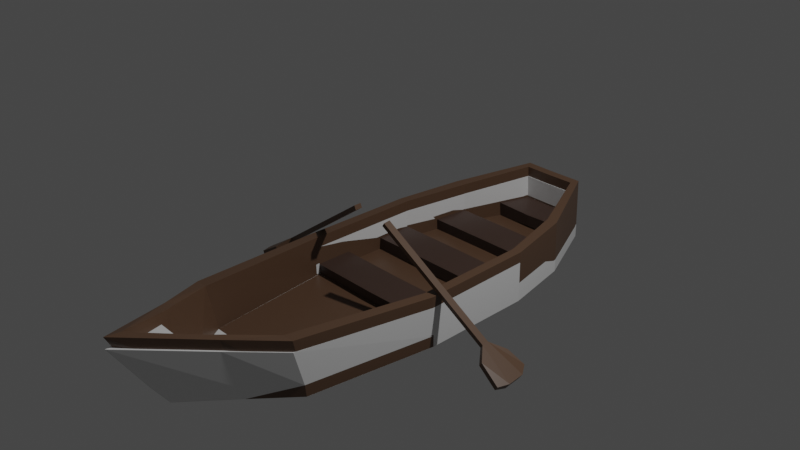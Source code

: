 # Source: boat.blend  (saved by Blender 2.90.8; exported with 4.5.12 LTS)
import bpy
from mathutils import Matrix  # noqa: F401  (used for matrix-valued properties, if any)

bpy.ops.wm.read_factory_settings(use_empty=True)
scene = bpy.context.scene
scene.name = 'Scene'

# ---- collections
col_collection = bpy.data.collections.new('Collection'); scene.collection.children.link(col_collection)

# ---- images (referenced by path relative to the original .blend; pixels are not part of the script)
import os
ASSET_DIR = os.environ.get("B2B_ASSET_DIR", "")  # directory of the original .blend (textures are referenced by path, not embedded)
HERE = os.path.dirname(os.path.abspath(__file__))  # packed textures are extracted next to this script under _unpacked/

def load_image(name, relpath, width, height, colorspace="sRGB"):
    """Load a texture the original file referenced (path relative to the .blend, or extracted next to this script)."""
    p = next((c for c in (os.path.join(HERE, relpath), os.path.join(ASSET_DIR, relpath)) if relpath and os.path.exists(c)), "")
    if p:
        img = bpy.data.images.load(p, check_existing=True)
        img.name = name
    else:  # same state as the original file: an image datablock whose file is absent (Cycles renders it pink)
        img = bpy.data.images.new(name, width, height)
        img.source = "FILE"
        img.filepath = "//" + (relpath or name)
    img.colorspace_settings.name = colorspace
    return img
img_woodflooringmerbaubrickbondnatural001_col_3k_jpg = load_image('WoodFlooringMerbauBrickBondNatural001_COL_3K.jpg', 'WoodFlooringMerbauBrickBondNatural001/WoodFlooringMerbauBrickBondNatural001/REGULAR/3K/WoodFlooringMerbauBrickBondNatural001_COL_3K.jpg', 1024, 1024, 'sRGB')
img_woodflooringmerbaubrickbondnatural001_nrm_3k_png = load_image('WoodFlooringMerbauBrickBondNatural001_NRM_3K.png', 'WoodFlooringMerbauBrickBondNatural001/WoodFlooringMerbauBrickBondNatural001/REGULAR/3K/WoodFlooringMerbauBrickBondNatural001_NRM_3K.png', 1024, 1024, 'Non-Color')
img_woodflooringmerbaubrickbondnatural001_gloss_3k_jpg = load_image('WoodFlooringMerbauBrickBondNatural001_GLOSS_3K.jpg', 'WoodFlooringMerbauBrickBondNatural001/WoodFlooringMerbauBrickBondNatural001/REGULAR/3K/WoodFlooringMerbauBrickBondNatural001_GLOSS_3K.jpg', 1024, 1024, 'Non-Color')

# ---- materials (node trees are filled in below, after node groups)
mat_material = bpy.data.materials.new('Material')
mat_material.alpha_threshold = 0.0
mat_material.use_transparent_shadow = False
mat_material.line_color = (0.0, 0.0, 0.0, 1.0)
mat_material_002 = bpy.data.materials.new('Material.002')
mat_material_002.use_transparent_shadow = False
mat_material_003 = bpy.data.materials.new('Material.003')
mat_material_003.use_transparent_shadow = False
mat_material_001 = bpy.data.materials.new('Material.001')
mat_material_001.alpha_threshold = 0.0
mat_material_001.use_transparent_shadow = False
mat_material_001.line_color = (0.0, 0.0, 0.0, 1.0)

# ---- material node trees
mat_material.use_nodes = True; mat_material.node_tree.nodes.clear()
_N = mat_material.node_tree.nodes; _L = mat_material.node_tree.links
n0 = _N.new('ShaderNodeOutputMaterial'); n0.name = 'Material Output'; n0.location = (300, 300)
n1 = _N.new('ShaderNodeBsdfPrincipled'); n1.name = 'Principled BSDF'; n1.location = (10, 300)
n1.distribution = 'GGX'
n1.subsurface_method = 'BURLEY'
n1.inputs[0].default_value = (0.1122, 0.06312, 0.0378, 1.0)
n1.inputs[2].default_value = 0.4
n1.inputs[3].default_value = 1.45
n1.inputs[27].default_value = (0.0, 0.0, 0.0, 1.0)
n1.inputs[28].default_value = 1.0
_L.new(n1.outputs[0], n0.inputs[0])
n0.is_active_output = True
mat_material_002.use_nodes = True; mat_material_002.node_tree.nodes.clear()
_N = mat_material_002.node_tree.nodes; _L = mat_material_002.node_tree.links
n0 = _N.new('ShaderNodeBsdfPrincipled'); n0.name = 'Principled BSDF'; n0.location = (10, 300)
n0.distribution = 'GGX'
n0.subsurface_method = 'BURLEY'
n0.inputs[3].default_value = 1.45
n0.inputs[27].default_value = (0.0, 0.0, 0.0, 1.0)
n0.inputs[28].default_value = 1.0
n1 = _N.new('ShaderNodeOutputMaterial'); n1.name = 'Material Output'; n1.location = (300, 300)
n2 = _N.new('ShaderNodeTexImage'); n2.name = 'Image Texture'; n2.location = (-453, 140)
n2.image = img_woodflooringmerbaubrickbondnatural001_col_3k_jpg
n3 = _N.new('ShaderNodeNormalMap'); n3.name = 'Normal Map'; n3.location = (-192, -120)
n4 = _N.new('ShaderNodeTexImage'); n4.name = 'Image Texture.001'; n4.location = (-494, -146)
n4.image = img_woodflooringmerbaubrickbondnatural001_nrm_3k_png
n5 = _N.new('ShaderNodeInvert'); n5.name = 'Invert'; n5.location = (-191, 307)
n6 = _N.new('ShaderNodeTexImage'); n6.name = 'Image Texture.002'; n6.location = (-482, 409)
n6.image = img_woodflooringmerbaubrickbondnatural001_gloss_3k_jpg
n7 = _N.new('ShaderNodeTexCoord'); n7.name = 'Texture Coordinate'; n7.location = (-916, 222)
n8 = _N.new('ShaderNodeMapping'); n8.name = 'Mapping'; n8.location = (-702, 218)
n8.inputs[2].default_value = (0.03142, 0.07679, 1.52)
_L.new(n0.outputs[0], n1.inputs[0])
_L.new(n2.outputs[0], n0.inputs[0])
_L.new(n4.outputs[0], n3.inputs[1])
_L.new(n3.outputs[0], n0.inputs[5])
_L.new(n6.outputs[0], n5.inputs[1])
_L.new(n5.outputs[0], n0.inputs[2])
_L.new(n8.outputs[0], n2.inputs[0])
_L.new(n7.outputs[2], n8.inputs[0])
n1.is_active_output = True
mat_material_003.use_nodes = True; mat_material_003.node_tree.nodes.clear()
_N = mat_material_003.node_tree.nodes; _L = mat_material_003.node_tree.links
n0 = _N.new('ShaderNodeBsdfPrincipled'); n0.name = 'Principled BSDF'; n0.location = (10, 300)
n0.distribution = 'GGX'
n0.subsurface_method = 'BURLEY'
n0.inputs[0].default_value = (0.05811, 0.0336, 0.02515, 1.0)
n0.inputs[3].default_value = 1.45
n0.inputs[27].default_value = (0.0, 0.0, 0.0, 1.0)
n0.inputs[28].default_value = 1.0
n1 = _N.new('ShaderNodeOutputMaterial'); n1.name = 'Material Output'; n1.location = (300, 300)
_L.new(n0.outputs[0], n1.inputs[0])
n1.is_active_output = True
mat_material_001.use_nodes = True; mat_material_001.node_tree.nodes.clear()
_N = mat_material_001.node_tree.nodes; _L = mat_material_001.node_tree.links
n0 = _N.new('ShaderNodeOutputMaterial'); n0.name = 'Material Output'; n0.location = (300, 300)
n1 = _N.new('ShaderNodeBsdfPrincipled'); n1.name = 'Principled BSDF'; n1.location = (10, 300)
n1.distribution = 'GGX'
n1.subsurface_method = 'BURLEY'
n1.inputs[2].default_value = 0.4
n1.inputs[3].default_value = 1.45
n1.inputs[27].default_value = (0.0, 0.0, 0.0, 1.0)
n1.inputs[28].default_value = 1.0
_L.new(n1.outputs[0], n0.inputs[0])
n0.is_active_output = True

# ---- world
world_world = bpy.data.worlds.new('World'); scene.world = world_world
world_world.use_nodes = True; world_world.node_tree.nodes.clear()
_N = world_world.node_tree.nodes; _L = world_world.node_tree.links
n0 = _N.new('ShaderNodeOutputWorld'); n0.name = 'World Output'; n0.location = (300, 300)
n1 = _N.new('ShaderNodeBackground'); n1.name = 'Background'; n1.location = (10, 300)
n1.inputs[0].default_value = (0.05088, 0.05088, 0.05088, 1.0)
_L.new(n1.outputs[0], n0.inputs[0])
n0.is_active_output = True
world_world.color = (0.05088, 0.05088, 0.05088)
world_world.use_sun_shadow = False
world_world.sun_shadow_jitter_overblur = 0.0

# ---- cameras
cam_camera = bpy.data.cameras.new('Camera')
cam_camera.clip_end = 100.0
cam_camera.ortho_scale = 7.314

# ---- lights
light_light = bpy.data.lights.new('Light', 'POINT')
light_light.transmission_factor = 0.0
light_light.energy = 1000.0
light_light.shadow_soft_size = 0.1
light_light.shadow_maximum_resolution = 0.006
light_light.use_absolute_resolution = True

# ---- meshes
me_cube = bpy.data.meshes.new('Cube')
me_cube.from_pydata([(0.9141, -0.4032, -0.9282), (0.7306, -1.837, -0.9175), (0.8921, 0.8716, -0.9335), (0.7435, 1.639, -0.9253), (0.36, 2.482, -0.9293), (0.9144, -0.403, -0.8065), (0.7309, -1.853, -0.7847), (0.8924, 0.8718, -0.8115), (0.7438, 1.639, -0.8036), (0.3603, 2.482, -0.8067), (0.6191, 1.638, -0.8033), (0.5977, -1.855, -0.7844), (0.7891, 0.87, -0.8112), (0.8035, -0.4028, -0.8066), (0.4295, -2.33, -0.7471), (0.2779, 2.48, -0.8065), (0.3493, -2.25, -0.7469), (0.05777, -1.849, -0.9162), (0.3865, -2.275, -0.9081), (0.9147, -0.4189, -0.3648), (0.7312, -1.965, -0.2682), (0.8927, 0.8666, -0.356), (0.7441, 1.618, -0.3262), (0.3606, 2.461, -0.2221), (0.6194, 1.616, -0.326), (0.598, -1.968, -0.2679), (0.7894, 0.8648, -0.3558), (0.8038, -0.4187, -0.3649), (0.4298, -2.511, -0.1572), (0.2782, 2.459, -0.222), (0.3836, -2.434, -0.157), (0.3115, 2.397, -0.8062), (0.3122, 2.375, -0.2323), (0.6192, 1.629, -0.6573), (0.7909, 0.8684, -0.671), (0.8036, -0.4087, -0.6878), (0.3097, 2.393, -0.6204), (0.4473, 2.053, -0.6368), (0.4455, 2.066, -0.8049), (0.7018, 1.26, -0.6823), (0.7021, 1.263, -0.8072), (0.795, 0.4615, -0.6763), (0.7938, 0.4574, -0.8097), (0.799, -0.006884, -0.8081), (0.7996, -0.000513, -0.6824), (0.3046, -2.613, -0.1172), (0.1957, -2.561, -0.6665), (-0.9141, -0.4032, -0.9282), (-0.7306, -1.837, -0.9175), (-0.8921, 0.8716, -0.9335), (0.0, -2.806, -0.8868), (-0.7435, 1.639, -0.9253), (-0.36, 2.482, -0.9293), (-0.9144, -0.403, -0.8065), (-0.7309, -1.853, -0.7847), (-0.8924, 0.8718, -0.8115), (0.0, -2.985, -0.6446), (-0.7438, 1.639, -0.8036), (0.0, 2.478, -0.929), (-0.3603, 2.482, -0.8067), (-0.6191, 1.638, -0.8033), (-0.5977, -1.855, -0.7844), (-0.7891, 0.87, -0.8112), (-0.8035, -0.4028, -0.8066), (0.0, -1.849, -0.7948), (-0.4295, -2.33, -0.7471), (0.0, -0.4016, -0.929), (0.0, 0.8573, -0.9316), (0.0, -1.85, -0.9161), (0.0, 1.631, -0.9237), (0.0, 2.474, -0.9287), (0.0, -0.4014, -0.8077), (0.0, 1.631, -0.8023), (0.0, 2.474, -0.8073), (0.0, 0.8575, -0.8102), (-0.2779, 2.48, -0.8065), (-0.3325, -2.24, -0.7794), (0.0, -2.822, -0.6445), (-0.05777, -1.849, -0.9162), (-0.3865, -2.275, -0.9081), (-0.9147, -0.4189, -0.3648), (-0.7312, -1.965, -0.2682), (-0.8927, 0.8666, -0.356), (0.0, -3.359, 0.0394), (-0.7441, 1.618, -0.3262), (-0.3606, 2.461, -0.2221), (-0.6194, 1.616, -0.326), (-0.598, -1.968, -0.2679), (-0.7894, 0.8648, -0.3558), (-0.8038, -0.4187, -0.3649), (-0.4298, -2.511, -0.1572), (-0.2782, 2.459, -0.222), (-0.3906, -2.423, -0.1895), (0.0, -3.191, 0.01969), (-0.3115, 2.397, -0.8062), (0.0, 2.404, -0.8068), (0.0, 2.484, -0.8115), (-0.3122, 2.375, -0.2323), (0.0, 2.401, -0.8111), (0.0, 2.463, -0.2269), (-0.6192, 1.629, -0.6573), (-0.7909, 0.8684, -0.671), (-0.8036, -0.4087, -0.6878), (-0.3097, 2.393, -0.6204), (0.0, 2.379, -0.2372), (0.0, 2.397, -0.6253), (-0.4473, 2.053, -0.6368), (-0.4455, 2.066, -0.8049), (0.0, 2.392, -0.7832), (0.0, 2.388, -0.6257), (0.0, 2.036, -0.6421), (0.0, 2.049, -0.7819), (-0.7018, 1.26, -0.6823), (-0.7021, 1.263, -0.8072), (0.0, 1.642, -0.8031), (0.0, 1.633, -0.6571), (0.0, 1.264, -0.6821), (0.0, 1.267, -0.807), (-0.795, 0.4615, -0.6763), (-0.7938, 0.4574, -0.8097), (0.0, 0.8584, -0.799), (0.0, 0.8568, -0.6587), (0.0, 0.4499, -0.6641), (0.0, 0.4458, -0.7975), (-0.799, -0.006884, -0.8081), (-0.7996, -0.000513, -0.6824), (0.0, -0.4159, -0.8033), (0.0, -0.4218, -0.6845), (0.0, -0.01995, -0.8048), (0.0, -0.01358, -0.6792), (-0.2967, -2.571, -0.1466), (-0.2152, -2.505, -0.6725), (0.2222, -0.4347, 0.1465), (0.2477, -0.4346, 0.1845), (0.2168, -0.3565, 0.15), (0.2422, -0.3564, 0.188), (1.445, -0.3115, -0.7301), (1.471, -0.3114, -0.6917), (1.44, -0.2318, -0.7265), (1.465, -0.2317, -0.6881), (1.793, -0.333, -1.005), (1.843, -0.3327, -0.9326), (1.78, -0.1383, -0.9958), (1.83, -0.138, -0.9239), (1.559, -0.4461, -0.8157), (1.59, -0.446, -0.7713), (1.778, -0.462, -0.9719), (1.808, -0.4619, -0.9279), (1.562, -0.0887, -0.817), (1.59, -0.08857, -0.7752), (1.728, -0.02984, -0.9374), (1.757, -0.02971, -0.8941), (-0.2662, -0.3655, 0.1759), (-0.247, -0.3654, 0.1287), (-0.2612, -0.2873, 0.1799), (-0.242, -0.2872, 0.1327), (-1.496, -0.2423, -0.6907), (-1.477, -0.2422, -0.7384), (-1.491, -0.1626, -0.6867), (-1.472, -0.1625, -0.7343), (-1.87, -0.2638, -0.9292), (-1.827, -0.2635, -1.01), (-1.857, -0.06906, -0.9193), (-1.814, -0.06879, -1.001), (-1.612, -0.3769, -0.7947), (-1.591, -0.3768, -0.8241), (-1.834, -0.3928, -0.9255), (-1.811, -0.3927, -0.9788), (-1.617, -0.01948, -0.772), (-1.595, -0.01935, -0.8231), (-1.785, 0.03938, -0.8893), (-1.762, 0.03951, -0.9419)], [(70, 73)], [(66, 68, 17, 1, 0), (7, 5, 19, 21), (14, 56, 83, 28), (3, 2, 7, 8), (4, 3, 8, 9), (2, 0, 5, 7), (0, 1, 6, 5), (1, 18, 50, 56, 14, 6), (3, 4, 58, 70, 69), (4, 9, 15, 73, 58), (12, 42, 43, 13, 71, 74), (8, 7, 21, 22), (10, 40, 12, 74, 72), (0, 2, 67, 66), (2, 3, 69, 67), (12, 40, 39, 34), (64, 71, 13, 11), (68, 50, 18, 17), (16, 46, 77, 64), (11, 16, 64), (21, 26, 24, 22), (17, 18, 1), (19, 27, 26, 21), (25, 27, 19, 20), (28, 30, 25, 20), (83, 93, 45, 30, 28), (6, 14, 28, 20), (15, 9, 23, 29), (5, 6, 20, 19), (13, 43, 128, 126), (16, 11, 25, 30), (11, 13, 35, 27, 25), (10, 8, 22, 24, 33), (9, 8, 22, 23), (10, 72, 95, 31, 38), (29, 23, 22, 24, 32), (10, 38, 37, 33), (15, 29, 99, 96), (73, 15, 31, 95), (31, 15, 96, 98), (35, 44, 41, 34, 26, 27), (34, 39, 33, 24, 26), (33, 37, 36, 32, 24), (32, 36, 105, 104), (29, 32, 104, 99), (36, 31, 98, 105), (38, 31, 108, 111), (31, 36, 109, 108), (36, 37, 110, 109), (37, 38, 111, 110), (40, 10, 114, 117), (33, 39, 116, 115), (10, 33, 115, 114), (39, 40, 117, 116), (42, 12, 120, 123), (12, 34, 121, 120), (34, 41, 122, 121), (41, 42, 123, 122), (44, 43, 42, 41), (35, 13, 126, 127), (44, 35, 127, 129), (43, 44, 129, 128), (45, 46, 16, 30), (66, 47, 48, 78, 68), (55, 82, 80, 53), (65, 90, 83, 56), (51, 57, 55, 49), (52, 59, 57, 51), (49, 55, 53, 47), (47, 53, 54, 48), (48, 54, 65, 56, 50, 79), (51, 69, 70, 58, 52), (52, 58, 73, 75, 59), (62, 74, 71, 63, 124, 119), (57, 84, 82, 55), (60, 72, 74, 62, 113), (47, 66, 67, 49), (49, 67, 69, 51), (62, 101, 112, 113), (64, 61, 63, 71), (68, 78, 79, 50), (76, 64, 77, 131), (61, 64, 76), (82, 84, 86, 88), (78, 48, 79), (80, 82, 88, 89), (87, 81, 80, 89), (90, 81, 87, 92), (83, 90, 92, 130, 93), (54, 81, 90, 65), (75, 91, 85, 59), (53, 80, 81, 54), (63, 126, 128, 124), (76, 92, 87, 61), (61, 87, 89, 102, 63), (60, 100, 86, 84, 57), (59, 85, 84, 57), (60, 107, 94, 95, 72), (91, 97, 86, 84, 85), (60, 100, 106, 107), (75, 96, 99, 91), (99, 96, 98, 105, 104), (73, 95, 94, 75), (94, 98, 96, 75), (102, 89, 88, 101, 118, 125), (101, 88, 86, 100, 112), (100, 86, 97, 103, 106), (97, 104, 105, 103), (91, 99, 104, 97), (103, 105, 98, 94), (110, 109, 108, 111), (107, 111, 108, 94), (94, 108, 109, 103), (103, 109, 110, 106), (106, 110, 111, 107), (116, 115, 114, 117), (113, 117, 114, 60), (100, 115, 116, 112), (60, 114, 115, 100), (112, 116, 117, 113), (119, 123, 120, 62), (122, 121, 120, 123), (62, 120, 121, 101), (101, 121, 122, 118), (118, 122, 123, 119), (126, 127, 129, 128), (125, 118, 119, 124), (102, 127, 126, 63), (125, 129, 127, 102), (124, 128, 129, 125), (130, 92, 76, 131), (77, 46, 45, 93), (77, 93, 130, 131), (132, 133, 135, 134), (134, 135, 139, 138), (136, 138, 142, 140), (136, 137, 133, 132), (134, 138, 136, 132), (139, 135, 133, 137), (142, 143, 141, 140), (139, 137, 141, 143), (142, 138, 148, 150), (141, 137, 145, 147), (145, 144, 146, 147), (136, 140, 146, 144), (140, 141, 147, 146), (137, 136, 144, 145), (148, 149, 151, 150), (143, 142, 150, 151), (139, 143, 151, 149), (138, 139, 149, 148), (152, 153, 155, 154), (154, 155, 159, 158), (156, 158, 162, 160), (156, 157, 153, 152), (154, 158, 156, 152), (159, 155, 153, 157), (162, 163, 161, 160), (159, 157, 161, 163), (162, 158, 168, 170), (161, 157, 165, 167), (165, 164, 166, 167), (156, 160, 166, 164), (160, 161, 167, 166), (157, 156, 164, 165), (168, 169, 171, 170), (163, 162, 170, 171), (159, 163, 171, 169), (158, 159, 169, 168)])
me_cube.polygons.foreach_set('material_index', [0, 0, 0, 0, 0, 0, 0, 0, 0, 0, 0, 0, 0, 0, 0, 0, 0, 0, 0, 0, 0, 0, 0, 0, 0, 0, 0, 0, 0, 0, 0, 0, 0, 0, 0, 0, 0, 0, 0, 0, 0, 0, 0, 0, 0, 0, 0, 0, 2, 2, 0, 2, 2, 2, 0, 2, 2, 2, 0, 2, 2, 2, 0, 0, 0, 0, 0, 0, 0, 0, 0, 0, 0, 0, 0, 0, 0, 0, 0, 0, 0, 0, 0, 0, 0, 0, 0, 0, 0, 0, 0, 0, 0, 0, 0, 0, 0, 0, 0, 0, 0, 0, 0, 0, 0, 0, 0, 0, 0, 0, 0, 0, 0, 2, 2, 0, 0, 2, 2, 2, 0, 0, 2, 2, 2, 0, 0, 2, 2, 2, 0, 0, 0, 0, 0, 0, 0, 0, 0, 0, 0, 0, 0, 0, 0, 0, 0, 0, 0, 0, 0, 0, 0, 0, 0, 0, 0, 0, 0, 0, 0, 0, 0, 0, 0, 0, 0, 0, 0])
_uv = me_cube.uv_layers.new(name='UVMap')
_uv.uv.foreach_set('vector', [0.9382, 0.3884, 0.9382, 0.5834, 0.9305, 0.5833, 0.8399, 0.5816, 0.8152, 0.3886, 0.6717, 0.2834, 0.671, 0.4977, 0.5974, 0.4992, 0.6013, 0.2869, 0.6398, 0.8291, 0.6112, 0.9577, 0.4894, 0.9998, 0.5365, 0.8449, 0.6663, 0.1614, 0.6913, 0.2816, 0.6717, 0.2834, 0.6494, 0.1676, 0.6048, 0.04978, 0.6663, 0.1614, 0.6494, 0.1676, 0.5945, 0.06015, 0.6913, 0.2816, 0.6913, 0.4982, 0.671, 0.4977, 0.6717, 0.2834, 0.6913, 0.4982, 0.6763, 0.7351, 0.6542, 0.7361, 0.671, 0.4977, 0.6763, 0.7351, 0.669, 0.828, 0.6571, 0.9371, 0.6112, 0.9577, 0.6398, 0.8291, 0.6542, 0.7361, 0.8382, 0.1137, 0.8898, 0.000196, 0.9382, 0.0004027, 0.9383, 0.001249, 0.9382, 0.1148, 0.6048, 0.04978, 0.5945, 0.06015, 0.5852, 0.05628, 0.5461, 0.01267, 0.5581, 0.000196, 0.5239, 0.2847, 0.52, 0.3478, 0.5146, 0.4211, 0.5099, 0.4905, 0.3764, 0.4835, 0.3975, 0.2599, 0.6494, 0.1676, 0.6717, 0.2834, 0.6013, 0.2869, 0.598, 0.1818, 0.5308, 0.1708, 0.5261, 0.2264, 0.5239, 0.2847, 0.3975, 0.2599, 0.4411, 0.1287, 0.8152, 0.3886, 0.8181, 0.217, 0.9382, 0.2189, 0.9382, 0.3884, 0.8181, 0.217, 0.8382, 0.1137, 0.9382, 0.1148, 0.9382, 0.2189, 0.5239, 0.2847, 0.5261, 0.2264, 0.5396, 0.2284, 0.5412, 0.2841, 0.3862, 0.7145, 0.3764, 0.4835, 0.5099, 0.4905, 0.4767, 0.7044, 0.9382, 0.5834, 0.9383, 0.7122, 0.8862, 0.6407, 0.9305, 0.5833, 0.4511, 0.7694, 0.4373, 0.824, 0.4125, 0.8703, 0.3862, 0.7145, 0.4767, 0.7044, 0.4511, 0.7694, 0.3862, 0.7145, 0.6013, 0.2869, 0.586, 0.2855, 0.5838, 0.1774, 0.598, 0.1818, 0.9305, 0.5833, 0.8862, 0.6407, 0.8399, 0.5816, 0.5974, 0.4992, 0.5788, 0.4997, 0.586, 0.2855, 0.6013, 0.2869, 0.5486, 0.748, 0.5788, 0.4997, 0.5974, 0.4992, 0.5696, 0.7456, 0.5365, 0.8449, 0.5269, 0.8339, 0.5486, 0.748, 0.5696, 0.7456, 0.4894, 0.9998, 0.4844, 0.972, 0.5187, 0.8659, 0.5269, 0.8339, 0.5365, 0.8449, 0.6542, 0.7361, 0.6398, 0.8291, 0.5365, 0.8449, 0.5696, 0.7456, 0.5852, 0.05628, 0.5945, 0.06015, 0.5863, 0.1069, 0.5845, 0.105, 0.671, 0.4977, 0.6542, 0.7361, 0.5696, 0.7456, 0.5974, 0.4992, 0.5099, 0.4905, 0.5146, 0.4211, 0.5215, 0.4552, 0.5216, 0.455, 0.4511, 0.7694, 0.4767, 0.7044, 0.5486, 0.748, 0.5269, 0.8339, 0.4767, 0.7044, 0.5099, 0.4905, 0.5264, 0.4935, 0.5788, 0.4997, 0.5486, 0.748, 0.7089, 0.7126, 0.7257, 0.7125, 0.7257, 0.7769, 0.7089, 0.7769, 0.7089, 0.7323, 0.5945, 0.06015, 0.6494, 0.1676, 0.5996, 0.1808, 0.5863, 0.1069, 0.5308, 0.1708, 0.4411, 0.1287, 0.5388, 0.01883, 0.564, 0.06823, 0.5387, 0.1105, 0.5845, 0.105, 0.5863, 0.1069, 0.5996, 0.1808, 0.5837, 0.1772, 0.5836, 0.1074, 0.5308, 0.1708, 0.5387, 0.1105, 0.5544, 0.1195, 0.5507, 0.1736, 0.5852, 0.05628, 0.5845, 0.105, 0.5828, 0.1017, 0.5821, 0.0992, 0.5461, 0.01267, 0.5852, 0.05628, 0.564, 0.06823, 0.5388, 0.01883, 0.564, 0.06823, 0.5852, 0.05628, 0.5821, 0.0992, 0.582, 0.09896, 0.5264, 0.4935, 0.5303, 0.4209, 0.5361, 0.3492, 0.5412, 0.2841, 0.586, 0.2855, 0.5788, 0.4997, 0.5412, 0.2841, 0.5396, 0.2284, 0.5501, 0.1738, 0.5838, 0.1774, 0.586, 0.2855, 0.5507, 0.1736, 0.5544, 0.1195, 0.5709, 0.09851, 0.5836, 0.1074, 0.5837, 0.1772, 0.5836, 0.1074, 0.5709, 0.09851, 0.5815, 0.09977, 0.5825, 0.1018, 0.5845, 0.105, 0.5836, 0.1074, 0.5825, 0.1018, 0.5828, 0.1017, 0.5709, 0.09851, 0.564, 0.06823, 0.582, 0.09896, 0.5815, 0.09977, 0.5387, 0.1105, 0.564, 0.06823, 0.5634, 0.09855, 0.563, 0.09761, 0.564, 0.06823, 0.5709, 0.09851, 0.5631, 0.09855, 0.5634, 0.09855, 0.5709, 0.09851, 0.5544, 0.1195, 0.5626, 0.09834, 0.5631, 0.09855, 0.5544, 0.1195, 0.5387, 0.1105, 0.563, 0.09761, 0.5626, 0.09834, 0.5261, 0.2264, 0.5308, 0.1708, 0.5371, 0.1978, 0.5367, 0.1974, 0.5501, 0.1738, 0.5396, 0.2284, 0.5365, 0.1987, 0.5371, 0.1981, 0.5308, 0.1708, 0.5501, 0.1738, 0.5371, 0.1981, 0.5371, 0.1978, 0.5396, 0.2284, 0.5261, 0.2264, 0.5367, 0.1974, 0.5365, 0.1987, 0.52, 0.3478, 0.5239, 0.2847, 0.5296, 0.3176, 0.5296, 0.3176, 0.5239, 0.2847, 0.5412, 0.2841, 0.5296, 0.3175, 0.5296, 0.3176, 0.5412, 0.2841, 0.5361, 0.3492, 0.5296, 0.3175, 0.5296, 0.3175, 0.5361, 0.3492, 0.52, 0.3478, 0.5296, 0.3176, 0.5296, 0.3175, 0.5303, 0.4209, 0.5146, 0.4211, 0.52, 0.3478, 0.5361, 0.3492, 0.5264, 0.4935, 0.5099, 0.4905, 0.5216, 0.455, 0.5216, 0.4549, 0.5303, 0.4209, 0.5264, 0.4935, 0.5216, 0.4549, 0.5215, 0.4547, 0.5146, 0.4211, 0.5303, 0.4209, 0.5215, 0.4547, 0.5215, 0.4552, 0.5187, 0.8659, 0.4373, 0.824, 0.4511, 0.7694, 0.5269, 0.8339, 0.8148, 0.3239, 0.6917, 0.3237, 0.7164, 0.1307, 0.807, 0.1291, 0.8148, 0.1289, 0.3358, 0.7923, 0.2929, 0.7857, 0.2941, 0.6458, 0.358, 0.6461, 0.3343, 0.2549, 0.1876, 0.2388, 0.09138, 0.000196, 0.2891, 0.06036, 0.3215, 0.8547, 0.3146, 0.8512, 0.3358, 0.7923, 0.3474, 0.7953, 0.2937, 0.8896, 0.2895, 0.885, 0.3146, 0.8512, 0.3215, 0.8547, 0.3474, 0.7953, 0.3358, 0.7923, 0.358, 0.6461, 0.376, 0.6471, 0.376, 0.6471, 0.358, 0.6461, 0.3473, 0.3816, 0.3746, 0.3844, 0.3746, 0.3844, 0.3473, 0.3816, 0.3343, 0.2549, 0.2891, 0.06036, 0.3593, 0.0916, 0.376, 0.2577, 0.7147, 0.5987, 0.8148, 0.5976, 0.8148, 0.7111, 0.8148, 0.712, 0.7663, 0.7122, 0.2937, 0.8896, 0.2754, 0.912, 0.2677, 0.9062, 0.2815, 0.8869, 0.2895, 0.885, 0.2447, 0.7811, 0.1801, 0.8237, 0.1101, 0.6959, 0.2241, 0.6673, 0.2283, 0.6973, 0.2393, 0.7546, 0.3146, 0.8512, 0.287, 0.8418, 0.2929, 0.7857, 0.3358, 0.7923, 0.2543, 0.8385, 0.2207, 0.8727, 0.1801, 0.8237, 0.2447, 0.7811, 0.2502, 0.8205, 0.6917, 0.3237, 0.8148, 0.3239, 0.8148, 0.4934, 0.6947, 0.4953, 0.6947, 0.4953, 0.8148, 0.4934, 0.8148, 0.5976, 0.7147, 0.5987, 0.2447, 0.7811, 0.2552, 0.7793, 0.2583, 0.8196, 0.2502, 0.8205, 0.02889, 0.4537, 0.1361, 0.4321, 0.2241, 0.6673, 0.1101, 0.6959, 0.8148, 0.1289, 0.807, 0.1291, 0.7627, 0.0717, 0.8148, 0.000196, 0.08338, 0.363, 0.02889, 0.4537, 0.000196, 0.2305, 0.05975, 0.301, 0.1361, 0.4321, 0.02889, 0.4537, 0.08338, 0.363, 0.2929, 0.7857, 0.287, 0.8418, 0.2808, 0.8419, 0.2829, 0.7852, 0.807, 0.1291, 0.7164, 0.1307, 0.7627, 0.0717, 0.2941, 0.6458, 0.2929, 0.7857, 0.2829, 0.7852, 0.2787, 0.6482, 0.2148, 0.3715, 0.2412, 0.3724, 0.2941, 0.6458, 0.2787, 0.6482, 0.1876, 0.2388, 0.2412, 0.3724, 0.2148, 0.3715, 0.1749, 0.2631, 0.09138, 0.000196, 0.1876, 0.2388, 0.1749, 0.2631, 0.1578, 0.22, 0.08615, 0.05091, 0.3473, 0.3816, 0.2412, 0.3724, 0.1876, 0.2388, 0.3343, 0.2549, 0.2815, 0.8869, 0.2794, 0.8767, 0.2779, 0.876, 0.2895, 0.885, 0.358, 0.6461, 0.2941, 0.6458, 0.2412, 0.3724, 0.3473, 0.3816, 0.2241, 0.6673, 0.2335, 0.6787, 0.2343, 0.6836, 0.2283, 0.6973, 0.08338, 0.363, 0.1749, 0.2631, 0.2148, 0.3715, 0.1361, 0.4321, 0.1361, 0.4321, 0.2148, 0.3715, 0.2787, 0.6482, 0.237, 0.6653, 0.2241, 0.6673, 0.6917, 0.7769, 0.6917, 0.7572, 0.6917, 0.7125, 0.7085, 0.7126, 0.7085, 0.7769, 0.2895, 0.885, 0.2779, 0.876, 0.2895, 0.8422, 0.3146, 0.8512, 0.2543, 0.8385, 0.2644, 0.8705, 0.2732, 0.8819, 0.2631, 0.9035, 0.2207, 0.8727, 0.2794, 0.8767, 0.2798, 0.8758, 0.2819, 0.8423, 0.2895, 0.8422, 0.2779, 0.876, 0.2543, 0.8385, 0.2631, 0.8384, 0.2699, 0.8671, 0.2644, 0.8705, 0.2815, 0.8869, 0.2799, 0.8898, 0.2785, 0.8785, 0.2794, 0.8767, 0.7956, 0.7125, 0.7956, 0.7913, 0.7844, 0.7909, 0.7848, 0.7658, 0.7842, 0.7135, 0.2677, 0.9062, 0.2631, 0.9035, 0.2732, 0.8819, 0.2815, 0.8869, 0.2732, 0.8819, 0.2789, 0.8874, 0.2799, 0.8898, 0.2815, 0.8869, 0.237, 0.6653, 0.2787, 0.6482, 0.2829, 0.7852, 0.2552, 0.7793, 0.2517, 0.7544, 0.2428, 0.6937, 0.2552, 0.7793, 0.2829, 0.7852, 0.2808, 0.8419, 0.2612, 0.836, 0.2583, 0.8196, 0.2631, 0.8384, 0.2819, 0.8423, 0.2798, 0.8758, 0.2745, 0.8769, 0.2699, 0.8671, 0.2798, 0.8758, 0.2794, 0.8787, 0.2789, 0.883, 0.2745, 0.8769, 0.2794, 0.8767, 0.2785, 0.8785, 0.2794, 0.8787, 0.2798, 0.8758, 0.2745, 0.8769, 0.2789, 0.883, 0.2789, 0.8874, 0.2732, 0.8819, 0.7666, 0.7125, 0.7666, 0.76, 0.7453, 0.7595, 0.7477, 0.7134, 0.2644, 0.8705, 0.2713, 0.8739, 0.2726, 0.8774, 0.2732, 0.8819, 0.2732, 0.8819, 0.2726, 0.8774, 0.2726, 0.8768, 0.2745, 0.8769, 0.2745, 0.8769, 0.2726, 0.8768, 0.2704, 0.8741, 0.2699, 0.8671, 0.2699, 0.8671, 0.2704, 0.8741, 0.2713, 0.8739, 0.2644, 0.8705, 0.7266, 0.7689, 0.7765, 0.7685, 0.7765, 0.7882, 0.7261, 0.7857, 0.2502, 0.8205, 0.2574, 0.83, 0.2574, 0.8329, 0.2543, 0.8385, 0.2612, 0.836, 0.2572, 0.8328, 0.2562, 0.8304, 0.2583, 0.8196, 0.2543, 0.8385, 0.2574, 0.8329, 0.2572, 0.8328, 0.2612, 0.836, 0.2583, 0.8196, 0.2562, 0.8304, 0.2574, 0.83, 0.2502, 0.8205, 0.2393, 0.7546, 0.2483, 0.7643, 0.249, 0.7688, 0.2447, 0.7811, 0.727, 0.7676, 0.7261, 0.7128, 0.745, 0.7125, 0.745, 0.7681, 0.2447, 0.7811, 0.249, 0.7688, 0.2481, 0.7689, 0.2552, 0.7793, 0.2552, 0.7793, 0.2481, 0.7689, 0.2475, 0.7646, 0.2517, 0.7544, 0.2517, 0.7544, 0.2475, 0.7646, 0.2483, 0.7643, 0.2393, 0.7546, 0.7678, 0.7131, 0.7838, 0.7125, 0.7838, 0.7675, 0.7669, 0.7664, 0.2428, 0.6937, 0.2517, 0.7544, 0.2393, 0.7546, 0.2283, 0.6973, 0.237, 0.6653, 0.2323, 0.6788, 0.2335, 0.6787, 0.2241, 0.6673, 0.2428, 0.6937, 0.2333, 0.6837, 0.2323, 0.6788, 0.237, 0.6653, 0.2283, 0.6973, 0.2343, 0.6836, 0.2333, 0.6837, 0.2428, 0.6937, 0.1578, 0.22, 0.1749, 0.2631, 0.08338, 0.363, 0.05975, 0.301, 0.4125, 0.8703, 0.4373, 0.824, 0.5187, 0.8659, 0.4844, 0.972, 0.000196, 0.2305, 0.08615, 0.05091, 0.1578, 0.22, 0.05975, 0.301, 0.375, 0.0, 0.625, 0.0, 0.625, 0.25, 0.375, 0.25, 0.375, 0.25, 0.625, 0.25, 0.625, 0.5, 0.375, 0.5, 0.375, 0.75, 0.375, 0.5, 0.375, 0.5, 0.375, 0.75, 0.375, 0.75, 0.625, 0.75, 0.625, 1.0, 0.375, 1.0, 0.125, 0.5, 0.375, 0.5, 0.375, 0.75, 0.125, 0.75, 0.625, 0.5, 0.875, 0.5, 0.875, 0.75, 0.625, 0.75, 0.375, 0.5, 0.625, 0.5, 0.625, 0.75, 0.375, 0.75, 0.625, 0.5, 0.625, 0.75, 0.625, 0.75, 0.625, 0.5, 0.375, 0.5, 0.375, 0.5, 0.375, 0.5, 0.375, 0.5, 0.625, 0.75, 0.625, 0.75, 0.625, 0.75, 0.625, 0.75, 0.625, 0.75, 0.375, 0.75, 0.375, 0.75, 0.625, 0.75, 0.375, 0.75, 0.375, 0.75, 0.375, 0.75, 0.375, 0.75, 0.375, 0.75, 0.625, 0.75, 0.625, 0.75, 0.375, 0.75, 0.625, 0.75, 0.375, 0.75, 0.375, 0.75, 0.625, 0.75, 0.375, 0.5, 0.625, 0.5, 0.625, 0.5, 0.375, 0.5, 0.625, 0.5, 0.375, 0.5, 0.375, 0.5, 0.625, 0.5, 0.625, 0.5, 0.625, 0.5, 0.625, 0.5, 0.625, 0.5, 0.375, 0.5, 0.625, 0.5, 0.625, 0.5, 0.375, 0.5, 0.375, 0.0, 0.625, 0.0, 0.625, 0.25, 0.375, 0.25, 0.375, 0.25, 0.625, 0.25, 0.625, 0.5, 0.375, 0.5, 0.375, 0.75, 0.375, 0.5, 0.375, 0.5, 0.375, 0.75, 0.375, 0.75, 0.625, 0.75, 0.625, 1.0, 0.375, 1.0, 0.125, 0.5, 0.375, 0.5, 0.375, 0.75, 0.125, 0.75, 0.625, 0.5, 0.875, 0.5, 0.875, 0.75, 0.625, 0.75, 0.375, 0.5, 0.625, 0.5, 0.625, 0.75, 0.375, 0.75, 0.625, 0.5, 0.625, 0.75, 0.625, 0.75, 0.625, 0.5, 0.375, 0.5, 0.375, 0.5, 0.375, 0.5, 0.375, 0.5, 0.625, 0.75, 0.625, 0.75, 0.625, 0.75, 0.625, 0.75, 0.625, 0.75, 0.375, 0.75, 0.375, 0.75, 0.625, 0.75, 0.375, 0.75, 0.375, 0.75, 0.375, 0.75, 0.375, 0.75, 0.375, 0.75, 0.625, 0.75, 0.625, 0.75, 0.375, 0.75, 0.625, 0.75, 0.375, 0.75, 0.375, 0.75, 0.625, 0.75, 0.375, 0.5, 0.625, 0.5, 0.625, 0.5, 0.375, 0.5, 0.625, 0.5, 0.375, 0.5, 0.375, 0.5, 0.625, 0.5, 0.625, 0.5, 0.625, 0.5, 0.625, 0.5, 0.625, 0.5, 0.375, 0.5, 0.625, 0.5, 0.625, 0.5, 0.375, 0.5])
me_cube.materials.append(mat_material)
me_cube.materials.append(mat_material_002)
me_cube.materials.append(mat_material_003)
me_cube.use_remesh_preserve_volume = False
me_cube.use_remesh_preserve_attributes = False
me_cube.use_mirror_vertex_groups = False
me_cube.update()
me_cube_001 = bpy.data.meshes.new('Cube.001')
me_cube_001.from_pydata([(0.9141, -0.4032, -0.9282), (0.7306, -1.837, -0.9175), (0.8921, 0.8716, -0.9335), (0.0, -2.806, -0.8868), (0.7435, 1.639, -0.9253), (0.36, 2.482, -0.9293), (0.9144, -0.403, -0.8065), (0.7309, -1.853, -0.7847), (0.8924, 0.8718, -0.8115), (0.0, -2.985, -0.6446), (0.7438, 1.639, -0.8036), (0.0, 2.478, -0.929), (0.3603, 2.482, -0.8067), (0.6191, 1.638, -0.8033), (0.5977, -1.855, -0.7844), (0.7891, 0.87, -0.8112), (0.8035, -0.4028, -0.8066), (0.0, -1.849, -0.7948), (0.4295, -2.33, -0.7471), (0.0, -0.4016, -0.929), (0.0, 0.8573, -0.9316), (0.0, -1.85, -0.9161), (0.0, 1.631, -0.9237), (0.0, 2.474, -0.9287), (0.0, -0.4014, -0.8077), (0.0, 1.631, -0.8023), (0.0, 2.474, -0.8073), (0.0, 0.8575, -0.8102), (0.2779, 2.48, -0.8065), (0.3616, -2.256, -0.7469), (0.0, -2.822, -0.6445), (0.05777, -1.849, -0.9162), (0.3865, -2.275, -0.9081), (0.9147, -0.4189, -0.4846), (0.7312, -1.965, -0.388), (0.8927, 0.8666, -0.4758), (0.0, -3.359, -0.08036), (0.7441, 1.618, -0.446), (0.3606, 2.461, -0.3419), (0.6194, 1.616, -0.4457), (0.598, -1.968, -0.3877), (0.7894, 0.8648, -0.4755), (0.8038, -0.4187, -0.4847), (0.4298, -2.511, -0.2769), (0.2782, 2.459, -0.3417), (0.3619, -2.438, -0.2768), (0.0, -3.191, -0.1001), (0.3115, 2.397, -0.8062), (0.0, 2.404, -0.8068), (0.0, 2.484, -0.8115), (0.3122, 2.375, -0.3521), (0.0, 2.401, -0.8111), (0.0, 2.463, -0.3466), (0.6192, 1.629, -0.6573), (0.7909, 0.8684, -0.671), (0.8036, -0.4087, -0.6878), (0.3097, 2.393, -0.6204), (0.0, 2.379, -0.357), (0.0, 2.397, -0.6253), (0.4473, 2.053, -0.6368), (0.4455, 2.066, -0.8049), (0.0, 2.392, -0.7832), (0.0, 2.388, -0.6257), (0.0, 2.036, -0.6421), (0.0, 2.049, -0.7819), (0.7018, 1.26, -0.6823), (0.7021, 1.263, -0.8072), (0.0, 1.642, -0.8031), (0.0, 1.633, -0.6571), (0.0, 1.264, -0.6821), (0.0, 1.267, -0.807), (0.795, 0.4615, -0.6763), (0.7938, 0.4574, -0.8097), (0.0, 0.8584, -0.799), (0.0, 0.8568, -0.6587), (0.0, 0.4499, -0.6641), (0.0, 0.4458, -0.7975), (0.799, -0.006884, -0.8081), (0.7996, -0.000513, -0.6824), (0.0, -0.4159, -0.8033), (0.0, -0.4218, -0.6845), (0.0, -0.01995, -0.8048), (0.0, -0.01358, -0.6792), (0.2402, -2.693, -0.2107), (0.2207, -2.477, -0.707), (0.0, -2.833, -0.6421), (0.0, -3.132, -0.1166), (0.0, -2.703, -0.2084), (0.0, -2.487, -0.7047)], [(23, 26)], [(19, 21, 31, 1, 0), (8, 6, 33, 35), (18, 9, 36, 43), (4, 2, 8, 10), (5, 4, 10, 12), (2, 0, 6, 8), (0, 1, 7, 6), (1, 32, 3, 9, 18, 7), (4, 5, 11, 23, 22), (5, 12, 28, 26, 11), (15, 72, 77, 16, 24, 27), (10, 8, 35, 37), (13, 66, 15, 27, 25), (0, 2, 20, 19), (2, 4, 22, 20), (15, 66, 65, 54), (17, 24, 16, 14), (21, 3, 32, 31), (29, 84, 30, 17), (14, 29, 17), (35, 41, 39, 37), (31, 32, 1), (33, 42, 41, 35), (40, 42, 33, 34), (43, 45, 40, 34), (36, 46, 83, 45, 43), (7, 18, 43, 34), (28, 12, 38, 44), (30, 84, 88, 85), (6, 7, 34, 33), (16, 77, 81, 79), (29, 14, 40, 45), (14, 16, 55, 42, 40), (13, 10, 37, 39, 53), (12, 10, 37, 38), (13, 25, 48, 47, 60), (44, 38, 37, 39, 50), (13, 60, 59, 53), (28, 44, 52, 49), (52, 57, 58, 51, 49), (26, 28, 47, 48), (47, 28, 49, 51), (55, 78, 71, 54, 41, 42), (54, 65, 53, 39, 41), (53, 59, 56, 50, 39), (50, 56, 58, 57), (44, 50, 57, 52), (56, 47, 51, 58), (63, 64, 61, 62), (60, 47, 61, 64), (47, 56, 62, 61), (56, 59, 63, 62), (59, 60, 64, 63), (69, 70, 67, 68), (66, 13, 67, 70), (53, 65, 69, 68), (13, 53, 68, 67), (65, 66, 70, 69), (72, 15, 73, 76), (75, 76, 73, 74), (15, 54, 74, 73), (54, 71, 75, 74), (71, 72, 76, 75), (79, 81, 82, 80), (78, 77, 72, 71), (55, 16, 79, 80), (78, 55, 80, 82), (77, 78, 82, 81), (83, 84, 29, 45), (85, 88, 87, 86), (83, 46, 86, 87), (84, 83, 87, 88)])
_uv = me_cube_001.uv_layers.new(name='UVMap')
_uv.uv.foreach_set('vector', [0.25, 0.5, 0.25, 0.7213, 0.2599, 0.7236, 0.375, 0.75, 0.375, 0.5, 0.375, 0.5, 0.375, 0.5, 0.375, 0.5, 0.375, 0.5, 0.2454, 0.75, 0.125, 0.75, 0.125, 0.75, 0.2454, 0.75, 0.375, 0.5, 0.375, 0.5, 0.375, 0.5, 0.375, 0.5, 0.375, 0.5, 0.375, 0.5, 0.375, 0.5, 0.375, 0.5, 0.375, 0.5, 0.375, 0.5, 0.375, 0.5, 0.375, 0.5, 0.375, 0.5, 0.375, 0.75, 0.375, 0.75, 0.375, 0.5, 0.375, 0.75, 0.2572, 0.75, 0.125, 0.75, 0.125, 0.75, 0.2454, 0.75, 0.375, 0.75, 0.375, 0.5, 0.375, 0.5, 0.3154, 0.5, 0.25, 0.5, 0.25, 0.5, 0.375, 0.5, 0.375, 0.5, 0.2892, 0.3856, 0.0, 0.0, 0.3154, 0.5, 0.3594, 0.5, 0.3591, 0.5, 0.3588, 0.5, 0.3585, 0.5, 0.2524, 0.5, 0.2487, 0.5, 0.375, 0.5, 0.375, 0.5, 0.375, 0.5, 0.375, 0.5, 0.3529, 0.5, 0.3561, 0.5, 0.3594, 0.5, 0.2487, 0.5, 0.2489, 0.5, 0.375, 0.5, 0.375, 0.5, 0.25, 0.5, 0.25, 0.5, 0.375, 0.5, 0.375, 0.5, 0.25, 0.5, 0.25, 0.5, 0.3594, 0.5, 0.3561, 0.5, 0.356, 0.5, 0.3594, 0.5, 0.2516, 0.7217, 0.2524, 0.5, 0.3585, 0.5, 0.3488, 0.744, 0.25, 0.7213, 0.125, 0.75, 0.2572, 0.75, 0.2599, 0.7236, 0.2464, 0.7455, 0.2079, 0.7453, 0.1475, 0.745, 0.2516, 0.7217, 0.3488, 0.744, 0.2464, 0.7455, 0.2516, 0.7217, 0.375, 0.5, 0.3594, 0.5, 0.3529, 0.5, 0.375, 0.5, 0.2599, 0.7236, 0.2572, 0.75, 0.375, 0.75, 0.375, 0.5, 0.3585, 0.5, 0.3594, 0.5, 0.375, 0.5, 0.3488, 0.744, 0.3585, 0.5, 0.375, 0.5, 0.375, 0.75, 0.2454, 0.75, 0.2464, 0.7455, 0.3488, 0.744, 0.375, 0.75, 0.125, 0.75, 0.1475, 0.745, 0.2132, 0.7453, 0.2464, 0.7455, 0.2454, 0.75, 0.375, 0.75, 0.2454, 0.75, 0.2454, 0.75, 0.375, 0.75, 0.2892, 0.3856, 0.375, 0.5, 0.375, 0.5, 0.2892, 0.3856, 0.1475, 0.745, 0.2079, 0.7453, 0.2079, 0.7453, 0.1475, 0.745, 0.375, 0.5, 0.375, 0.75, 0.375, 0.75, 0.375, 0.5, 0.3585, 0.5, 0.3588, 0.5, 0.3588, 0.5, 0.3585, 0.5, 0.2464, 0.7455, 0.3488, 0.744, 0.3488, 0.744, 0.2464, 0.7455, 0.3488, 0.744, 0.3585, 0.5, 0.3585, 0.5, 0.3585, 0.5, 0.3488, 0.744, 0.0, 0.0, 0.0, 0.0, 0.0, 0.0, 0.0, 0.0, 0.0, 0.0, 0.375, 0.5, 0.375, 0.5, 0.375, 0.5, 0.375, 0.5, 0.0, 0.0, 0.2489, 0.5, 0.02422, 0.04867, 0.0, 0.0, 0.0, 0.0, 0.0, 0.0, 0.0, 0.0, 0.0, 0.0, 0.0, 0.0, 0.0, 0.0, 0.0, 0.0, 0.0, 0.0, 0.0, 0.0, 0.0, 0.0, 0.2892, 0.3856, 0.2892, 0.3856, 0.2892, 0.3856, 0.2892, 0.3856, 0.0, 0.0, 0.0, 0.0, 0.0, 0.0, 0.0, 0.0, 0.0, 0.0, 0.0, 0.0, 0.0, 0.0, 0.0, 0.0, 0.02422, 0.04867, 0.0, 0.0, 0.0, 0.0, 0.0, 0.0, 0.0, 0.0, 0.3585, 0.5, 0.3588, 0.5, 0.3591, 0.5, 0.3594, 0.5, 0.3594, 0.5, 0.3585, 0.5, 0.3594, 0.5, 0.356, 0.5, 0.3529, 0.5, 0.3529, 0.5, 0.3594, 0.5, 0.0, 0.0, 0.0, 0.0, 0.0, 0.0, 0.0, 0.0, 0.0, 0.0, 0.0, 0.0, 0.0, 0.0, 0.0, 0.0, 0.0, 0.0, 0.0, 0.0, 0.0, 0.0, 0.0, 0.0, 0.0, 0.0, 0.0, 0.0, 0.0, 0.0, 0.0, 0.0, 0.0, 0.0, 0.0, 0.0, 0.0, 0.0, 0.0, 0.0, 0.0, 0.0, 0.0, 0.0, 0.0, 0.0, 0.0, 0.0, 0.0, 0.0, 0.0, 0.0, 0.0, 0.0, 0.0, 0.0, 0.0, 0.0, 0.0, 0.0, 0.0, 0.0, 0.0, 0.0, 0.0, 0.0, 0.0, 0.0, 0.0, 0.0, 0.0, 0.0, 0.0, 0.0, 0.356, 0.5, 0.3561, 0.5, 0.3529, 0.5, 0.3529, 0.5, 0.3561, 0.5, 0.3529, 0.5, 0.3529, 0.5, 0.3561, 0.5, 0.3529, 0.5, 0.356, 0.5, 0.356, 0.5, 0.3529, 0.5, 0.0, 0.0, 0.0, 0.0, 0.0, 0.0, 0.0, 0.0, 0.356, 0.5, 0.3561, 0.5, 0.3561, 0.5, 0.356, 0.5, 0.3591, 0.5, 0.3594, 0.5, 0.3594, 0.5, 0.3591, 0.5, 0.3591, 0.5, 0.3591, 0.5, 0.3594, 0.5, 0.3594, 0.5, 0.3594, 0.5, 0.3594, 0.5, 0.3594, 0.5, 0.3594, 0.5, 0.3594, 0.5, 0.3591, 0.5, 0.3591, 0.5, 0.3594, 0.5, 0.3591, 0.5, 0.3591, 0.5, 0.3591, 0.5, 0.3591, 0.5, 0.3585, 0.5, 0.3588, 0.5, 0.3588, 0.5, 0.3585, 0.5, 0.3588, 0.5, 0.3588, 0.5, 0.3591, 0.5, 0.3591, 0.5, 0.3585, 0.5, 0.3585, 0.5, 0.3585, 0.5, 0.3585, 0.5, 0.3588, 0.5, 0.3585, 0.5, 0.3585, 0.5, 0.3588, 0.5, 0.3588, 0.5, 0.3588, 0.5, 0.3588, 0.5, 0.3588, 0.5, 0.2132, 0.7453, 0.2079, 0.7453, 0.2464, 0.7455, 0.2464, 0.7455, 0.1475, 0.745, 0.2079, 0.7453, 0.2132, 0.7453, 0.1475, 0.745, 0.2132, 0.7453, 0.1475, 0.745, 0.1475, 0.745, 0.2132, 0.7453, 0.2079, 0.7453, 0.2132, 0.7453, 0.2132, 0.7453, 0.2079, 0.7453])
me_cube_001.materials.append(mat_material_001)
me_cube_001.use_remesh_preserve_volume = False
me_cube_001.use_remesh_preserve_attributes = False
me_cube_001.use_mirror_vertex_groups = False
me_cube_001.update()
arm_armature = bpy.data.armatures.new('Armature')  # bones are not reproduced

# ---- objects
ob_cube = bpy.data.objects.new('Cube', me_cube)
ob_light = bpy.data.objects.new('Light', light_light)
ob_camera = bpy.data.objects.new('Camera', cam_camera)
ob_cube_001 = bpy.data.objects.new('Cube.001', me_cube_001)
ob_armature = bpy.data.objects.new('Armature', arm_armature)

# ---- transforms, parenting, visibility, modifiers, constraints
ob_cube.parent = ob_armature
ob_cube.matrix_parent_inverse = Matrix(((1.0, 2.192e-16, -2.22e-16, 0.005151), (2.192e-16, 0.01264, 0.9999, 0.5995), (2.22e-16, -0.9999, 0.01264, 2.262), (-0.0, -0.0, -0.0, 1.0)))
ob_cube.location = (0.0, 0.0, 0.0)
ob_cube.lock_rotations_4d = False
ob_cube.empty_display_type = 'ARROWS'
ob_cube.lineart.crease_threshold = 0.0
_vg = ob_cube.vertex_groups.new(name='Bone')
for _i, _w in zip([0, 1, 2, 3, 4, 5, 6, 7, 8, 9, 10, 11, 12, 13, 14, 15, 17, 18, 19, 20, 21, 22, 23, 24, 25, 26, 27, 28, 29, 30, 31, 32, 33, 34, 35, 36, 37, 38, 39, 40, 41, 42, 43, 44, 45, 47, 48, 49, 50, 51, 52, 53, 54, 55, 56, 57, 58, 59, 60, 61, 62, 63, 65, 66, 67, 68, 69, 70, 71, 72, 73, 74, 75, 78, 79, 80, 81, 82, 83, 84, 85, 86, 87, 88, 89, 90, 91, 92, 93, 94, 95, 96, 97, 98, 99, 100, 101, 102, 103, 104, 105, 106, 107, 108, 109, 110, 111, 112, 113, 114, 115, 116, 117, 118, 119, 120, 121, 122, 123, 124, 125, 126, 128, 129, 130, 132, 133, 134, 135, 136, 137, 138, 139, 140, 141, 142, 143, 144, 145, 146, 147, 148, 149, 150, 151, 152, 153, 154, 155, 156, 157, 158, 159, 160, 161, 162, 163, 164, 165, 166, 167, 168, 169, 170, 171], [0.4354, 0.1804, 0.7804, 0.9089, 0.963, 0.4276, 0.1666, 0.7918, 0.9231, 0.9699, 0.9626, 0.0387, 0.9181, 0.4272, 0.1222, 0.9698, 0.1928, 0.1393, 0.3854, 0.09245, 0.8472, 0.9477, 0.9813, 0.9604, 0.06949, 0.8669, 0.3715, 0.05921, 0.982, 0.05297, 0.9779, 0.9826, 0.9622, 0.9219, 0.3925, 0.9906, 0.9856, 0.9775, 0.9532, 0.9487, 0.8713, 0.843, 0.6755, 0.66, 0.0486, 0.4327, 0.1794, 0.7815, 0.1057, 0.909, 0.9618, 0.4244, 0.1654, 0.7932, 0.08876, 0.9232, 0.9607, 0.9683, 0.9636, 0.03682, 0.9161, 0.4297, 0.1219, 0.4522, 0.7509, 0.1928, 0.8808, 0.9603, 0.4544, 0.9515, 0.9692, 0.8801, 0.9717, 0.1927, 0.1401, 0.38, 0.09087, 0.8508, 0.0282, 0.9479, 0.9805, 0.9581, 0.06776, 0.8713, 0.3653, 0.06029, 0.9814, 0.05213, 0.03018, 0.9787, 0.9717, 0.9857, 0.9814, 0.9869, 0.9855, 0.9671, 0.9201, 0.3908, 0.9922, 0.9876, 0.996, 0.9835, 0.9772, 0.9865, 0.9909, 1.0, 0.9925, 0.9478, 0.946, 0.9935, 0.9999, 0.9997, 0.9929, 0.8636, 0.8324, 0.9334, 0.9992, 0.9968, 0.7044, 0.6379, 0.6427, 0.1993, 0.798, 0.9821, 0.04404, 0.6111, 0.612, 0.607, 0.6054, 0.609, 0.609, 0.609, 0.609, 0.609, 0.609, 0.609, 0.609, 0.609, 0.609, 0.609, 0.609, 0.609, 0.609, 0.609, 0.609, 0.4048, 0.4038, 0.3985, 0.3999, 0.4021, 0.4021, 0.4021, 0.4021, 0.4021, 0.4021, 0.4021, 0.4021, 0.4021, 0.4021, 0.4021, 0.4021, 0.4021, 0.4021, 0.4021, 0.4021]): _vg.add([_i], _w, 'REPLACE')
_vg = ob_cube.vertex_groups.new(name='Bone.001')
for _i, _w in zip([0, 1, 2, 3, 4, 5, 6, 7, 8, 9, 10, 11, 12, 13, 14, 15, 16, 17, 18, 19, 20, 21, 22, 24, 25, 26, 27, 28, 30, 33, 34, 35, 39, 40, 41, 42, 43, 44, 45, 46, 47, 48, 49, 50, 51, 52, 53, 54, 55, 56, 57, 58, 59, 60, 61, 62, 63, 64, 65, 66, 67, 68, 69, 70, 71, 72, 73, 74, 75, 76, 77, 78, 79, 80, 81, 82, 83, 84, 86, 87, 88, 89, 90, 92, 93, 95, 100, 101, 102, 112, 113, 118, 119, 120, 123, 124, 125, 126, 127, 128, 130, 131, 132, 133, 134, 135, 136, 137, 138, 139, 140, 141, 142, 143, 144, 145, 146, 147, 148, 149, 150, 151, 152, 153, 154, 155, 156, 157, 158, 159, 160, 161, 162, 163, 164, 165, 166, 167, 168, 169, 170, 171], [0.5646, 0.8196, 0.2196, 0.09109, 0.02399, 0.5724, 0.8334, 0.2082, 0.0769, 0.01017, 0.02489, 0.9557, 0.08186, 0.5728, 0.8778, 0.01032, 0.99, 0.8072, 0.8607, 0.6146, 0.9075, 0.1528, 0.05229, 0.02919, 0.9305, 0.1331, 0.6285, 0.9408, 0.947, 0.02551, 0.07806, 0.6075, 0.04352, 0.0513, 0.1287, 0.157, 0.3245, 0.34, 0.9507, 0.994, 0.5673, 0.8206, 0.2185, 0.8943, 0.09097, 0.02632, 0.5756, 0.8346, 0.2068, 0.9112, 0.07681, 0.02872, 0.01334, 0.02272, 0.9566, 0.08386, 0.5703, 0.9934, 0.8781, 0.5478, 0.2491, 0.8072, 0.1192, 0.02949, 0.5456, 0.04691, 0.01162, 0.1199, 0.006533, 0.9908, 0.9968, 0.8073, 0.8599, 0.62, 0.9091, 0.1492, 0.9609, 0.05208, 0.03388, 0.9322, 0.1287, 0.6347, 0.9397, 0.9479, 0.9599, 0.006593, 0.0157, 0.07993, 0.6092, 0.05215, 0.05395, 0.1364, 0.1676, 0.06656, 0.2956, 0.3621, 0.3573, 0.8007, 0.9811, 0.202, 0.953, 0.9933, 0.3889, 0.388, 0.393, 0.3946, 0.391, 0.391, 0.391, 0.391, 0.391, 0.391, 0.391, 0.391, 0.391, 0.391, 0.391, 0.391, 0.391, 0.391, 0.391, 0.391, 0.5952, 0.5962, 0.6015, 0.6001, 0.5979, 0.5979, 0.5979, 0.5979, 0.5979, 0.5979, 0.5979, 0.5979, 0.5979, 0.5979, 0.5979, 0.5979, 0.5979, 0.5979, 0.5979, 0.5979]): _vg.add([_i], _w, 'REPLACE')
_m = ob_cube.modifiers.new('Armature', 'ARMATURE')
_m.object = ob_armature
ob_light.location = (4.076, 1.005, 5.904)
ob_light.rotation_euler = (0.6503, 0.05522, 1.866)
ob_light.lock_rotations_4d = False
ob_light.empty_display_type = 'ARROWS'
ob_light.color = (0.0, 0.0, 0.0, 0.0)
ob_light.lineart.crease_threshold = 0.0
ob_camera.location = (7.359, -6.926, 4.958)
ob_camera.rotation_euler = (1.109, 0.0, 0.8149)
ob_camera.lock_rotations_4d = False
ob_camera.empty_display_type = 'ARROWS'
ob_camera.color = (0.0, 0.0, 0.0, 0.0)
ob_camera.display_type = 'WIRE'
ob_camera.lineart.crease_threshold = 0.0
ob_cube_001.location = (0.0, 0.0, 0.0)
ob_cube_001.lock_rotations_4d = False
ob_cube_001.empty_display_type = 'ARROWS'
ob_cube_001.lineart.crease_threshold = 0.0
_m = ob_cube_001.modifiers.new('Mirror', 'MIRROR')
_m.use_clip = True
ob_armature.location = (-0.005151, 2.254, -0.628)
ob_armature.rotation_euler = (1.558, 2.22e-16, 2.192e-16)
ob_armature.show_in_front = True
ob_armature.lineart.crease_threshold = 0.0

# ---- collection membership
col_collection.objects.link(ob_cube)
col_collection.objects.link(ob_light)
col_collection.objects.link(ob_camera)
col_collection.objects.link(ob_cube_001)
col_collection.objects.link(ob_armature)

# ---- scene / render settings (as saved in the file)
scene.camera = ob_camera
scene.frame_start = 1; scene.frame_end = 47; scene.frame_set(11)
scene.render.engine = 'BLENDER_EEVEE_NEXT'
scene.cycles.use_denoising = False
scene.cycles.samples = 128
scene.cycles.sampling_pattern = 'TABULATED_SOBOL'
scene.cycles.use_adaptive_sampling = False
scene.cycles.use_light_tree = False
scene.view_settings.view_transform = 'Filmic'
bpy.context.view_layer.update()
